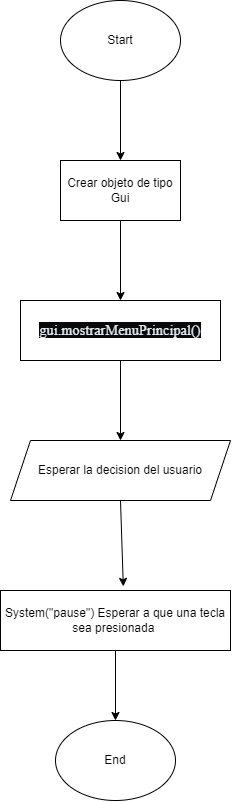

The diagram above was exported from draw.io. Its source (the exported page's mxGraphModel, read from the mxfile embedded in the PNG):
<mxGraphModel dx="991" dy="944" grid="1" gridSize="10" guides="1" tooltips="1" connect="1" arrows="1" fold="1" page="1" pageScale="1" pageWidth="850" pageHeight="1100" math="0" shadow="0">
  <root>
    <mxCell id="0" />
    <mxCell id="1" parent="0" />
    <mxCell id="2" value="Start" style="ellipse;whiteSpace=wrap;html=1;" vertex="1" parent="1">
      <mxGeometry x="260" width="120" height="80" as="geometry" />
    </mxCell>
    <mxCell id="3" value="Crear objeto de tipo Gui" style="rounded=0;whiteSpace=wrap;html=1;" vertex="1" parent="1">
      <mxGeometry x="260" y="160" width="120" height="60" as="geometry" />
    </mxCell>
    <mxCell id="4" value="&lt;span style=&quot;color: rgb(227, 234, 242); font-family: __JetBrains_Mono_2c91d1, __JetBrains_Mono_Fallback_2c91d1; font-size: 14.4px; text-align: left; background-color: rgb(9, 9, 11);&quot;&gt;gui.mostrarMenuPrincipal()&lt;/span&gt;" style="rounded=0;whiteSpace=wrap;html=1;" vertex="1" parent="1">
      <mxGeometry x="220" y="300" width="200" height="60" as="geometry" />
    </mxCell>
    <mxCell id="6" value="Esperar la decision del usuario" style="shape=parallelogram;perimeter=parallelogramPerimeter;whiteSpace=wrap;html=1;fixedSize=1;" vertex="1" parent="1">
      <mxGeometry x="210" y="440" width="220" height="60" as="geometry" />
    </mxCell>
    <mxCell id="7" value="System(&quot;pause&quot;) Esperar a que una tecla sea presionada&amp;nbsp;" style="rounded=0;whiteSpace=wrap;html=1;" vertex="1" parent="1">
      <mxGeometry x="200" y="590" width="230" height="60" as="geometry" />
    </mxCell>
    <mxCell id="8" value="End" style="ellipse;whiteSpace=wrap;html=1;" vertex="1" parent="1">
      <mxGeometry x="255" y="720" width="120" height="80" as="geometry" />
    </mxCell>
    <mxCell id="9" value="" style="endArrow=classic;html=1;exitX=0.5;exitY=1;exitDx=0;exitDy=0;entryX=0.5;entryY=0;entryDx=0;entryDy=0;" edge="1" parent="1" source="3" target="4">
      <mxGeometry width="50" height="50" relative="1" as="geometry">
        <mxPoint x="350" y="270" as="sourcePoint" />
        <mxPoint x="400" y="220" as="targetPoint" />
      </mxGeometry>
    </mxCell>
    <mxCell id="10" value="" style="endArrow=classic;html=1;exitX=0.5;exitY=1;exitDx=0;exitDy=0;entryX=0.5;entryY=0;entryDx=0;entryDy=0;" edge="1" parent="1" source="4" target="6">
      <mxGeometry width="50" height="50" relative="1" as="geometry">
        <mxPoint x="320" y="430" as="sourcePoint" />
        <mxPoint x="370" y="380" as="targetPoint" />
      </mxGeometry>
    </mxCell>
    <mxCell id="11" value="" style="endArrow=classic;html=1;exitX=0.5;exitY=1;exitDx=0;exitDy=0;entryX=0.534;entryY=-0.069;entryDx=0;entryDy=0;entryPerimeter=0;" edge="1" parent="1" source="6" target="7">
      <mxGeometry width="50" height="50" relative="1" as="geometry">
        <mxPoint x="330" y="590" as="sourcePoint" />
        <mxPoint x="380" y="540" as="targetPoint" />
      </mxGeometry>
    </mxCell>
    <mxCell id="12" value="" style="endArrow=classic;html=1;exitX=0.5;exitY=1;exitDx=0;exitDy=0;entryX=0.5;entryY=0;entryDx=0;entryDy=0;" edge="1" parent="1" source="7" target="8">
      <mxGeometry width="50" height="50" relative="1" as="geometry">
        <mxPoint x="460" y="740" as="sourcePoint" />
        <mxPoint x="510" y="690" as="targetPoint" />
      </mxGeometry>
    </mxCell>
    <mxCell id="13" value="" style="endArrow=classic;html=1;exitX=0.5;exitY=1;exitDx=0;exitDy=0;" edge="1" parent="1" source="2" target="3">
      <mxGeometry width="50" height="50" relative="1" as="geometry">
        <mxPoint x="490" y="120" as="sourcePoint" />
        <mxPoint x="540" y="70" as="targetPoint" />
      </mxGeometry>
    </mxCell>
  </root>
</mxGraphModel>